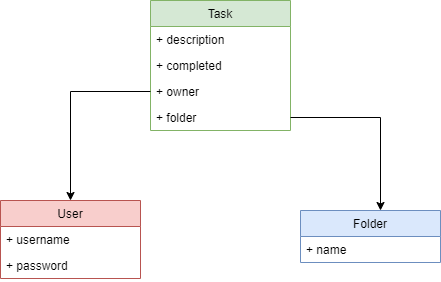

The diagram above was exported from draw.io. Its source (the exported page's mxGraphModel, read from the mxfile embedded in the PNG):
<mxGraphModel dx="1422" dy="762" grid="1" gridSize="10" guides="1" tooltips="1" connect="1" arrows="1" fold="1" page="1" pageScale="1" pageWidth="827" pageHeight="1169" math="0" shadow="0">
  <root>
    <mxCell id="0" />
    <mxCell id="1" parent="0" />
    <mxCell id="FZxIUZ8WZpaTvWlzBnFq-1" value="User" style="swimlane;fontStyle=0;childLayout=stackLayout;horizontal=1;startSize=26;fillColor=#f8cecc;horizontalStack=0;resizeParent=1;resizeParentMax=0;resizeLast=0;collapsible=1;marginBottom=0;strokeColor=#b85450;" parent="1" vertex="1">
      <mxGeometry x="170" y="310" width="140" height="78" as="geometry" />
    </mxCell>
    <mxCell id="FZxIUZ8WZpaTvWlzBnFq-2" value="+ username" style="text;strokeColor=none;fillColor=none;align=left;verticalAlign=top;spacingLeft=4;spacingRight=4;overflow=hidden;rotatable=0;points=[[0,0.5],[1,0.5]];portConstraint=eastwest;" parent="FZxIUZ8WZpaTvWlzBnFq-1" vertex="1">
      <mxGeometry y="26" width="140" height="26" as="geometry" />
    </mxCell>
    <mxCell id="FZxIUZ8WZpaTvWlzBnFq-3" value="+ password" style="text;strokeColor=none;fillColor=none;align=left;verticalAlign=top;spacingLeft=4;spacingRight=4;overflow=hidden;rotatable=0;points=[[0,0.5],[1,0.5]];portConstraint=eastwest;" parent="FZxIUZ8WZpaTvWlzBnFq-1" vertex="1">
      <mxGeometry y="52" width="140" height="26" as="geometry" />
    </mxCell>
    <mxCell id="FZxIUZ8WZpaTvWlzBnFq-5" value="Folder" style="swimlane;fontStyle=0;childLayout=stackLayout;horizontal=1;startSize=26;fillColor=#dae8fc;horizontalStack=0;resizeParent=1;resizeParentMax=0;resizeLast=0;collapsible=1;marginBottom=0;strokeColor=#6c8ebf;" parent="1" vertex="1">
      <mxGeometry x="470" y="320" width="140" height="52" as="geometry" />
    </mxCell>
    <mxCell id="FZxIUZ8WZpaTvWlzBnFq-6" value="+ name" style="text;strokeColor=none;fillColor=none;align=left;verticalAlign=top;spacingLeft=4;spacingRight=4;overflow=hidden;rotatable=0;points=[[0,0.5],[1,0.5]];portConstraint=eastwest;" parent="FZxIUZ8WZpaTvWlzBnFq-5" vertex="1">
      <mxGeometry y="26" width="140" height="26" as="geometry" />
    </mxCell>
    <mxCell id="FZxIUZ8WZpaTvWlzBnFq-9" value="Task" style="swimlane;fontStyle=0;childLayout=stackLayout;horizontal=1;startSize=26;fillColor=#d5e8d4;horizontalStack=0;resizeParent=1;resizeParentMax=0;resizeLast=0;collapsible=1;marginBottom=0;strokeColor=#82b366;" parent="1" vertex="1">
      <mxGeometry x="320" y="110" width="140" height="130" as="geometry" />
    </mxCell>
    <mxCell id="FZxIUZ8WZpaTvWlzBnFq-10" value="+ description" style="text;strokeColor=none;fillColor=none;align=left;verticalAlign=top;spacingLeft=4;spacingRight=4;overflow=hidden;rotatable=0;points=[[0,0.5],[1,0.5]];portConstraint=eastwest;" parent="FZxIUZ8WZpaTvWlzBnFq-9" vertex="1">
      <mxGeometry y="26" width="140" height="26" as="geometry" />
    </mxCell>
    <mxCell id="FZxIUZ8WZpaTvWlzBnFq-11" value="+ completed" style="text;strokeColor=none;fillColor=none;align=left;verticalAlign=top;spacingLeft=4;spacingRight=4;overflow=hidden;rotatable=0;points=[[0,0.5],[1,0.5]];portConstraint=eastwest;" parent="FZxIUZ8WZpaTvWlzBnFq-9" vertex="1">
      <mxGeometry y="52" width="140" height="26" as="geometry" />
    </mxCell>
    <mxCell id="FZxIUZ8WZpaTvWlzBnFq-12" value="+ owner" style="text;strokeColor=none;fillColor=none;align=left;verticalAlign=top;spacingLeft=4;spacingRight=4;overflow=hidden;rotatable=0;points=[[0,0.5],[1,0.5]];portConstraint=eastwest;" parent="FZxIUZ8WZpaTvWlzBnFq-9" vertex="1">
      <mxGeometry y="78" width="140" height="26" as="geometry" />
    </mxCell>
    <mxCell id="u4AQueIOgXLryUizX7yN-6" value="+ folder" style="text;strokeColor=none;fillColor=none;align=left;verticalAlign=top;spacingLeft=4;spacingRight=4;overflow=hidden;rotatable=0;points=[[0,0.5],[1,0.5]];portConstraint=eastwest;" vertex="1" parent="FZxIUZ8WZpaTvWlzBnFq-9">
      <mxGeometry y="104" width="140" height="26" as="geometry" />
    </mxCell>
    <mxCell id="FZxIUZ8WZpaTvWlzBnFq-14" style="edgeStyle=orthogonalEdgeStyle;rounded=0;orthogonalLoop=1;jettySize=auto;html=1;entryX=0.5;entryY=0;entryDx=0;entryDy=0;" parent="1" source="FZxIUZ8WZpaTvWlzBnFq-12" target="FZxIUZ8WZpaTvWlzBnFq-1" edge="1">
      <mxGeometry relative="1" as="geometry">
        <Array as="points">
          <mxPoint x="240" y="201" />
        </Array>
      </mxGeometry>
    </mxCell>
    <mxCell id="u4AQueIOgXLryUizX7yN-7" style="edgeStyle=orthogonalEdgeStyle;rounded=0;orthogonalLoop=1;jettySize=auto;html=1;" edge="1" parent="1" source="u4AQueIOgXLryUizX7yN-6">
      <mxGeometry relative="1" as="geometry">
        <mxPoint x="550" y="320" as="targetPoint" />
        <Array as="points">
          <mxPoint x="550" y="227" />
        </Array>
      </mxGeometry>
    </mxCell>
  </root>
</mxGraphModel>